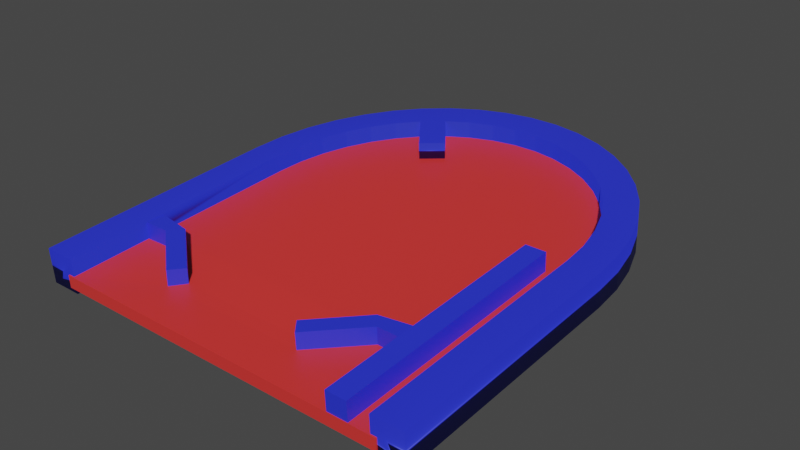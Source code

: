 # Source: PibBallTable.blend  (saved by Blender 3.4.6; exported with 4.5.12 LTS)
import bpy
from mathutils import Matrix  # noqa: F401  (used for matrix-valued properties, if any)

bpy.ops.wm.read_factory_settings(use_empty=True)
scene = bpy.context.scene
scene.name = 'Scene'

# ---- collections
col_collection = bpy.data.collections.new('Collection'); scene.collection.children.link(col_collection)

# ---- materials (node trees are filled in below, after node groups)
mat_002 = bpy.data.materials.new('Материал.002')
mat_002.use_transparent_shadow = False
mat_003 = bpy.data.materials.new('Материал.003')
mat_003.use_transparent_shadow = False

# ---- material node trees
mat_002.use_nodes = True; mat_002.node_tree.nodes.clear()
_N = mat_002.node_tree.nodes; _L = mat_002.node_tree.links
n0 = _N.new('ShaderNodeBsdfPrincipled'); n0.name = 'Принципиальный BSDF'; n0.location = (10, 300)
n0.distribution = 'GGX'
n0.subsurface_method = 'RANDOM_WALK_SKIN'
n0.inputs[0].default_value = (0.8, 0.03861, 0.03479, 1.0)
n0.inputs[3].default_value = 1.45
n0.inputs[27].default_value = (0.0, 0.0, 0.0, 1.0)
n0.inputs[28].default_value = 1.0
n1 = _N.new('ShaderNodeOutputMaterial'); n1.name = 'Вывод материала'; n1.location = (300, 300)
_L.new(n0.outputs[0], n1.inputs[0])
n1.is_active_output = True
mat_003.use_nodes = True; mat_003.node_tree.nodes.clear()
_N = mat_003.node_tree.nodes; _L = mat_003.node_tree.links
n0 = _N.new('ShaderNodeBsdfPrincipled'); n0.name = 'Принципиальный BSDF'; n0.location = (10, 300)
n0.distribution = 'GGX'
n0.subsurface_method = 'RANDOM_WALK_SKIN'
n0.inputs[0].default_value = (0.02339, 0.0367, 0.8, 1.0)
n0.inputs[3].default_value = 1.45
n0.inputs[27].default_value = (0.0, 0.0, 0.0, 1.0)
n0.inputs[28].default_value = 1.0
n1 = _N.new('ShaderNodeOutputMaterial'); n1.name = 'Вывод материала'; n1.location = (300, 300)
_L.new(n0.outputs[0], n1.inputs[0])
n1.is_active_output = True

# ---- world
world_world = bpy.data.worlds.new('World'); scene.world = world_world
world_world.use_nodes = True; world_world.node_tree.nodes.clear()
_N = world_world.node_tree.nodes; _L = world_world.node_tree.links
n0 = _N.new('ShaderNodeOutputWorld'); n0.name = 'World Output'; n0.location = (300, 300)
n1 = _N.new('ShaderNodeBackground'); n1.name = 'Background'; n1.location = (10, 300)
n1.inputs[0].default_value = (0.05088, 0.05088, 0.05088, 1.0)
_L.new(n1.outputs[0], n0.inputs[0])
n0.is_active_output = True
world_world.color = (0.05088, 0.05088, 0.05088)
world_world.use_sun_shadow = False
world_world.sun_shadow_jitter_overblur = 0.0

# ---- meshes
me_001 = bpy.data.meshes.new('Куб.001')
me_001.from_pydata([(-0.9642, 0.1265, -1.78), (-1.0, -1.0, -1.0), (-0.5298, -0.812, 3.38), (0.3316, -0.8113, 3.379), (0.7326, -0.9975, 4.055), (-0.8213, -0.6228, 3.573), (-1.0, -1.0, 1.0), (0.5956, -0.6228, 3.573), (-0.4655, -0.752, 3.269), (-0.9642, 0.1265, 3.776), (0.2673, -0.7512, 3.267), (-0.757, -0.5627, 3.461), (0.7326, 0.117, 4.055), (1.0, -1.0, -1.0), (-1.145, 0.1265, -1.78), (0.5313, -0.5627, 3.461), (0.8507, -0.9975, 4.055), (1.0, -1.0, 1.0), (-1.145, 0.1265, 3.776), (0.8507, 0.117, 4.055), (-0.9623, -0.5405, 3.59), (0.9642, 0.1265, -1.78), (0.9642, 0.1265, 3.776), (1.145, 0.1265, -1.78), (1.145, 0.1265, 3.776), (1.132, 0.2748, -1.78), (1.094, 0.4198, -1.78), (1.031, 0.5583, -1.78), (0.9458, 0.6871, -1.78), (0.8391, 0.8034, -1.78), (0.7137, 0.9046, -1.78), (0.5724, 0.9884, -1.78), (0.4182, 1.053, -1.78), (0.2547, 1.097, -1.78), (0.08555, 1.119, -1.78), (-0.08555, 1.119, -1.78), (-0.2547, 1.097, -1.78), (-0.4182, 1.053, -1.78), (-0.5724, 0.9884, -1.78), (-0.7137, 0.9046, -1.78), (-0.8391, 0.8034, -1.78), (-0.9458, 0.6871, -1.78), (-1.031, 0.5583, -1.78), (-1.094, 0.4198, -1.78), (-1.132, 0.2748, -1.78), (-1.132, 0.2748, 3.776), (-1.094, 0.4198, 3.776), (-1.031, 0.5583, 3.776), (-0.9458, 0.6871, 3.776), (-0.8391, 0.8034, 3.776), (-0.7137, 0.9046, 3.776), (-0.5724, 0.9884, 3.776), (-0.4182, 1.053, 3.776), (-0.2547, 1.097, 3.776), (-0.08555, 1.119, 3.776), (0.08555, 1.119, 3.776), (0.2547, 1.097, 3.776), (0.4182, 1.053, 3.776), (0.5724, 0.9884, 3.776), (0.7137, 0.9046, 3.776), (0.8391, 0.8034, 3.776), (0.9458, 0.6871, 3.776), (1.031, 0.5583, 3.776), (1.094, 0.4198, 3.776), (1.132, 0.2748, 3.776), (-0.9534, 0.2514, -1.78), (-0.9213, 0.3736, -1.78), (-0.8687, 0.4902, -1.78), (-0.7966, 0.5987, -1.78), (-0.7068, 0.6967, -1.78), (-0.6011, 0.7819, -1.78), (-0.4821, 0.8525, -1.78), (-0.3522, 0.9068, -1.78), (-0.2145, 0.9437, -1.78), (-0.07205, 0.9624, -1.78), (0.07205, 0.9624, -1.78), (0.2145, 0.9437, -1.78), (0.3522, 0.9068, -1.78), (0.4821, 0.8525, -1.78), (0.6011, 0.7819, -1.78), (0.7068, 0.6967, -1.78), (0.7966, 0.5987, -1.78), (0.8687, 0.4902, -1.78), (0.9213, 0.3736, -1.78), (0.9534, 0.2514, -1.78), (0.9534, 0.2514, 3.776), (0.9213, 0.3736, 3.776), (0.8687, 0.4902, 3.776), (0.7966, 0.5987, 3.776), (0.7068, 0.6967, 3.776), (0.6011, 0.7819, 3.776), (0.4821, 0.8525, 3.776), (0.3522, 0.9068, 3.776), (0.2145, 0.9437, 3.776), (0.07205, 0.9624, 3.776), (-0.07205, 0.9624, 3.776), (-0.2145, 0.9437, 3.776), (-0.3522, 0.9068, 3.776), (-0.4821, 0.8525, 3.776), (-0.6011, 0.7819, 3.776), (-0.7068, 0.6967, 3.776), (-0.7966, 0.5987, 3.776), (-0.8687, 0.4902, 3.776), (-0.9213, 0.3736, 3.776), (-0.9534, 0.2514, 3.776), (-1.145, -0.994, -1.78), (-0.9642, -0.994, -1.78), (-0.9642, -0.994, 3.776), (-1.145, -0.994, 3.776), (1.145, -0.994, 3.776), (1.145, -0.994, -1.78), (0.9642, -0.994, -1.78), (0.9642, -0.994, 3.776), (1.0, -0.994, 1.0), (1.0, -0.994, -1.0), (0.8687, 0.4902, 1.0), (0.7966, 0.5987, 1.0), (-0.8687, 0.4902, 1.0), (-0.7966, 0.5987, 1.0), (-0.9213, 0.3736, 1.0), (-1.0, -0.994, 1.0), (-0.9642, -0.994, 1.0), (0.9642, -0.994, 1.0), (0.9534, 0.2514, 1.0), (0.9642, 0.1265, 1.0), (0.7068, 0.6967, 1.0), (0.6011, 0.7819, 1.0), (0.4821, 0.8525, 1.0), (-0.3522, 0.9068, 1.0), (-0.7068, 0.6967, 1.0), (-0.9534, 0.2514, 1.0), (0.3522, 0.9068, 1.0), (0.9213, 0.3736, 1.0), (-0.4821, 0.8525, 1.0), (-0.07205, 0.9624, 1.0), (-0.2145, 0.9437, 1.0), (0.07205, 0.9624, 1.0), (-0.9642, 0.1265, 1.0), (-0.6011, 0.7819, 1.0), (0.2145, 0.9437, 1.0), (-1.0, -0.994, -1.0), (-0.8687, 0.4902, -1.0), (-0.7966, 0.5987, -1.0), (0.7966, 0.5987, -1.0), (0.8687, 0.4902, -1.0), (0.9213, 0.3736, -1.0), (-0.9642, -0.994, -1.0), (0.9642, -0.994, -1.0), (-0.9534, 0.2514, -1.0), (-0.9642, 0.1265, -1.0), (-0.7068, 0.6967, -1.0), (-0.6011, 0.7819, -1.0), (-0.4821, 0.8525, -1.0), (0.3522, 0.9068, -1.0), (0.7068, 0.6967, -1.0), (0.9534, 0.2514, -1.0), (-0.9213, 0.3736, -1.0), (-0.3522, 0.9068, -1.0), (-0.07205, 0.9624, -1.0), (0.07205, 0.9624, -1.0), (0.4821, 0.8525, -1.0), (0.2145, 0.9437, -1.0), (0.6011, 0.7819, -1.0), (0.9642, 0.1265, -1.0), (-0.2145, 0.9437, -1.0), (0.7326, 0.117, 1.0), (0.8507, 0.117, 1.0), (0.7326, -0.9975, 1.0), (0.8507, -0.9975, 1.0), (0.8507, -0.994, 1.0), (0.2697, -0.7533, 0.8252), (0.3341, -0.8134, 0.8252), (0.5337, -0.5648, 1.0), (0.598, -0.6249, 1.0), (0.7326, -0.6285, 1.0), (0.7326, -0.5434, 1.0), (0.7326, -0.6263, 3.678), (0.7326, -0.5409, 3.588), (-0.9642, -0.6287, 1.0), (-0.9642, -0.5428, 1.0), (-0.5322, -0.8142, 0.8265), (-0.4678, -0.754, 0.8265), (-0.8238, -0.6249, 1.0), (-0.7594, -0.5648, 1.0), (-0.9642, -0.6265, 3.683), (-0.9642, -0.5739, 3.627), (-0.9642, -0.5421, 1.694), (-0.298, 0.6612, 1.0), (-0.4171, 0.5906, 1.0), (-0.298, 0.6612, 3.776), (-0.4171, 0.5906, 3.776)], [], [(17, 13, 114, 113), (13, 17, 6, 1), (121, 120, 6, 17, 168, 167, 174, 173, 171, 170, 172, 175, 165, 166, 169, 122, 124, 123, 132, 115, 116, 125, 126, 127, 131, 139, 136, 134, 135, 128, 133, 138, 129, 118, 117, 119, 130, 137, 179, 183, 181, 180, 182, 178), (169, 168, 17, 113, 122), (1, 6, 120, 140), (147, 114, 13, 1, 140, 146, 149, 148, 156, 141, 142, 150, 151, 152, 157, 164, 158, 159, 161, 153, 160, 162, 154, 143, 144, 145, 155, 163), (9, 18, 108, 107), (25, 64, 24, 23), (23, 24, 109, 110), (130, 104, 9, 137), (149, 0, 65, 148), (25, 23, 21, 84), (45, 18, 9, 104), (24, 64, 85, 22), (64, 63, 86, 85), (63, 62, 87, 86), (62, 61, 88, 87), (61, 60, 89, 88), (60, 59, 90, 89), (59, 58, 91, 90), (58, 57, 92, 91), (57, 56, 93, 92), (56, 55, 94, 93), (55, 54, 95, 94), (54, 53, 96, 95), (53, 52, 97, 96), (52, 51, 98, 97), (51, 50, 99, 98), (50, 49, 100, 99), (49, 48, 101, 100), (48, 47, 102, 101), (47, 46, 103, 102), (46, 45, 104, 103), (14, 44, 65, 0), (44, 43, 66, 65), (43, 42, 67, 66), (42, 41, 68, 67), (41, 40, 69, 68), (40, 39, 70, 69), (39, 38, 71, 70), (38, 37, 72, 71), (37, 36, 73, 72), (36, 35, 74, 73), (35, 34, 75, 74), (34, 33, 76, 75), (33, 32, 77, 76), (32, 31, 78, 77), (31, 30, 79, 78), (30, 29, 80, 79), (29, 28, 81, 80), (28, 27, 82, 81), (27, 26, 83, 82), (26, 25, 84, 83), (124, 22, 85, 123), (84, 21, 163, 155), (123, 85, 86, 132), (145, 83, 84, 155), (86, 87, 115, 132), (82, 83, 145, 144), (87, 88, 116, 115), (81, 82, 144, 143), (88, 89, 125, 116), (80, 81, 143, 154), (125, 89, 90, 126), (162, 79, 80, 154), (126, 90, 91, 127), (160, 78, 79, 162), (127, 91, 92, 131), (153, 77, 78, 160), (131, 92, 93, 139), (161, 76, 77, 153), (139, 93, 94, 136), (159, 75, 76, 161), (136, 94, 95, 134), (158, 74, 75, 159), (134, 95, 96, 135), (164, 73, 74, 158), (135, 96, 97, 128), (157, 72, 73, 164), (128, 97, 98, 133), (152, 71, 72, 157), (98, 99, 190, 189), (151, 70, 71, 152), (138, 99, 100, 129), (150, 69, 70, 151), (129, 100, 101, 118), (142, 68, 69, 150), (118, 101, 102, 117), (141, 67, 68, 142), (117, 102, 103, 119), (156, 66, 67, 141), (119, 103, 104, 130), (148, 65, 66, 156), (14, 18, 45, 44), (44, 45, 46, 43), (43, 46, 47, 42), (42, 47, 48, 41), (41, 48, 49, 40), (40, 49, 50, 39), (39, 50, 51, 38), (38, 51, 52, 37), (37, 52, 53, 36), (36, 53, 54, 35), (35, 54, 55, 34), (34, 55, 56, 33), (33, 56, 57, 32), (32, 57, 58, 31), (31, 58, 59, 30), (30, 59, 60, 29), (29, 60, 61, 28), (28, 61, 62, 27), (27, 62, 63, 26), (26, 63, 64, 25), (120, 121, 107, 108, 105, 106, 146, 140), (114, 147, 111, 110, 109, 112, 122, 113), (14, 0, 106, 105), (163, 21, 111, 147), (112, 22, 124, 122), (21, 23, 110, 111), (18, 14, 105, 108), (137, 9, 107, 121, 178, 184, 185, 186, 179), (146, 106, 0, 149), (24, 22, 112, 109), (174, 167, 4, 12, 165, 175, 177, 176), (165, 12, 19, 166), (169, 166, 19, 16, 168), (168, 16, 4, 167), (19, 12, 4, 16), (173, 7, 3, 171), (10, 15, 172, 170), (171, 3, 10, 170), (10, 3, 7, 15), (172, 15, 177, 175), (15, 7, 176, 177), (176, 7, 173, 174), (180, 2, 5, 182), (183, 11, 8, 181), (181, 8, 2, 180), (11, 5, 2, 8), (20, 11, 183, 179, 186), (185, 20, 186), (5, 11, 20, 185, 184), (178, 182, 5, 184), (187, 189, 190, 188), (138, 133, 187, 188), (133, 98, 189, 187), (99, 138, 188, 190)])
me_001.polygons.foreach_set('use_smooth', [0, 0, 0, 0, 0, 0, 1, 1, 1, 1, 1, 1, 1, 1, 1, 1, 1, 1, 1, 1, 1, 1, 1, 1, 1, 1, 1, 1, 1, 1, 1, 1, 1, 1, 1, 1, 1, 1, 1, 1, 1, 1, 1, 1, 1, 1, 1, 1, 1, 1, 1, 1, 1, 1, 1, 1, 1, 1, 1, 1, 1, 1, 1, 1, 1, 1, 1, 1, 1, 1, 1, 1, 1, 1, 1, 1, 1, 1, 1, 1, 1, 1, 1, 1, 1, 1, 1, 1, 1, 1, 1, 1, 1, 1, 1, 1, 1, 1, 1, 1, 1, 1, 1, 1, 1, 1, 1, 1, 1, 1, 1, 1, 1, 1, 1, 1, 1, 1, 1, 1, 1, 1, 1, 0, 0, 0, 0, 0, 0, 0, 0, 0, 0, 0, 0, 0, 0, 0, 0, 0, 0, 0, 0, 1, 0, 1, 1])
me_001.polygons.foreach_set('material_index', [0, 0, 0, 0, 0, 0, 1, 1, 1, 1, 1, 1, 1, 1, 1, 1, 1, 1, 1, 1, 1, 1, 1, 1, 1, 1, 1, 1, 1, 1, 1, 1, 1, 1, 1, 1, 1, 1, 1, 1, 1, 1, 1, 1, 1, 1, 1, 1, 1, 1, 1, 1, 1, 1, 1, 1, 1, 1, 1, 1, 1, 1, 1, 1, 1, 1, 1, 1, 1, 1, 1, 1, 1, 1, 1, 1, 1, 1, 1, 1, 1, 1, 1, 1, 1, 1, 1, 1, 1, 1, 1, 1, 1, 1, 1, 1, 1, 1, 1, 1, 1, 1, 1, 1, 1, 1, 1, 1, 1, 1, 1, 1, 1, 1, 1, 1, 1, 1, 1, 1, 1, 1, 1, 1, 1, 1, 1, 1, 1, 1, 1, 1, 1, 1, 1, 1, 1, 1, 1, 1, 568, 1, 1, 1, 0, 1, 1])
_uv = me_001.uv_layers.new(name='UVКарта')
_uv.uv.foreach_set('vector', [0.625, 0.75, 0.375, 0.75, 0.375, 0.7492, 0.625, 0.7492, 0.375, 0.75, 0.625, 0.75, 0.625, 1.0, 0.375, 1.0, 0.8705, 0.7492, 0.875, 0.7492, 0.875, 0.75, 0.625, 0.75, 0.6437, 0.7497, 0.6584, 0.7497, 0.6584, 0.7036, 0.6752, 0.7031, 0.7288, 0.7385, 0.7369, 0.7309, 0.6833, 0.6956, 0.6584, 0.6929, 0.6584, 0.6104, 0.6437, 0.6104, 0.6437, 0.7492, 0.6295, 0.7492, 0.6295, 0.6092, 0.6308, 0.5936, 0.6348, 0.5783, 0.6414, 0.5637, 0.6504, 0.5502, 0.6617, 0.5379, 0.6749, 0.5273, 0.6897, 0.5184, 0.706, 0.5116, 0.7232, 0.507, 0.741, 0.5047, 0.759, 0.5047, 0.7768, 0.507, 0.794, 0.5116, 0.8103, 0.5184, 0.8251, 0.5273, 0.8383, 0.5379, 0.8496, 0.5502, 0.8586, 0.5637, 0.8652, 0.5783, 0.8692, 0.5936, 0.8705, 0.6092, 0.8705, 0.6928, 0.8449, 0.6956, 0.7913, 0.7309, 0.7994, 0.7385, 0.853, 0.7031, 0.8705, 0.7036, 0.6437, 0.7492, 0.6437, 0.7497, 0.625, 0.75, 0.625, 0.7492, 0.6295, 0.7492, 0.375, 0.0, 0.625, 0.0, 0.625, 0.0007506, 0.375, 0.0007506, 0.3705, 0.7492, 0.375, 0.7492, 0.375, 0.75, 0.125, 0.75, 0.125, 0.7492, 0.1295, 0.7492, 0.1295, 0.6092, 0.1308, 0.5936, 0.1348, 0.5783, 0.1414, 0.5637, 0.1504, 0.5502, 0.1617, 0.5379, 0.1749, 0.5273, 0.1897, 0.5184, 0.206, 0.5116, 0.2232, 0.507, 0.241, 0.5047, 0.259, 0.5047, 0.2768, 0.507, 0.294, 0.5116, 0.3103, 0.5184, 0.3251, 0.5273, 0.3383, 0.5379, 0.3496, 0.5502, 0.3586, 0.5637, 0.3652, 0.5783, 0.3692, 0.5936, 0.3705, 0.6092, 0.0, 0.0, 0.0, 0.0, 0.0, 0.0, 0.0, 0.0, 0.0, 0.0, 0.0, 0.0, 0.0, 0.0, 0.0, 0.0, 0.0, 0.0, 0.0, 0.0, 0.0, 0.0, 0.0, 0.0, 0.0, 0.0, 0.0, 0.0, 0.0, 0.0, 0.0, 0.0, 0.0, 0.0, 0.0, 0.0, 0.0, 0.0, 0.0, 0.0, 0.0, 0.0, 0.0, 0.0, 0.0, 0.0, 0.0, 0.0, 0.0, 0.0, 0.0, 0.0, 0.0, 0.0, 0.0, 0.0, 0.0, 0.0, 0.0, 0.0, 0.0, 0.0, 0.0, 0.0, 0.0, 0.0, 0.0, 0.0, 0.0, 0.0, 0.0, 0.0, 0.0, 0.0, 0.0, 0.0, 0.0, 0.0, 0.0, 0.0, 0.0, 0.0, 0.0, 0.0, 0.0, 0.0, 0.0, 0.0, 0.0, 0.0, 0.0, 0.0, 0.0, 0.0, 0.0, 0.0, 0.0, 0.0, 0.0, 0.0, 0.0, 0.0, 0.0, 0.0, 0.0, 0.0, 0.0, 0.0, 0.0, 0.0, 0.0, 0.0, 0.0, 0.0, 0.0, 0.0, 0.0, 0.0, 0.0, 0.0, 0.0, 0.0, 0.0, 0.0, 0.0, 0.0, 0.0, 0.0, 0.0, 0.0, 0.0, 0.0, 0.0, 0.0, 0.0, 0.0, 0.0, 0.0, 0.0, 0.0, 0.0, 0.0, 0.0, 0.0, 0.0, 0.0, 0.0, 0.0, 0.0, 0.0, 0.0, 0.0, 0.0, 0.0, 0.0, 0.0, 0.0, 0.0, 0.0, 0.0, 0.0, 0.0, 0.0, 0.0, 0.0, 0.0, 0.0, 0.0, 0.0, 0.0, 0.0, 0.0, 0.0, 0.0, 0.0, 0.0, 0.0, 0.0, 0.0, 0.0, 0.0, 0.0, 0.0, 0.0, 0.0, 0.0, 0.0, 0.0, 0.0, 0.0, 0.0, 0.0, 0.0, 0.0, 0.0, 0.0, 0.0, 0.0, 0.0, 0.0, 0.0, 0.0, 0.0, 0.0, 0.0, 0.0, 0.0, 0.0, 0.0, 0.0, 0.0, 0.0, 0.0, 0.0, 0.0, 0.0, 0.0, 0.0, 0.0, 0.0, 0.0, 0.0, 0.0, 0.0, 0.0, 0.0, 0.0, 0.0, 0.0, 0.0, 0.0, 0.0, 0.0, 0.0, 0.0, 0.0, 0.0, 0.0, 0.0, 0.0, 0.0, 0.0, 0.0, 0.0, 0.0, 0.0, 0.0, 0.0, 0.0, 0.0, 0.0, 0.0, 0.0, 0.0, 0.0, 0.0, 0.0, 0.0, 0.0, 0.0, 0.0, 0.0, 0.0, 0.0, 0.0, 0.0, 0.0, 0.0, 0.0, 0.0, 0.0, 0.0, 0.0, 0.0, 0.0, 0.0, 0.0, 0.0, 0.0, 0.0, 0.0, 0.0, 0.0, 0.0, 0.0, 0.0, 0.0, 0.0, 0.0, 0.0, 0.0, 0.0, 0.0, 0.0, 0.0, 0.0, 0.0, 0.0, 0.0, 0.0, 0.0, 0.0, 0.0, 0.0, 0.0, 0.0, 0.0, 0.0, 0.0, 0.0, 0.0, 0.0, 0.0, 0.0, 0.0, 0.0, 0.0, 0.0, 0.0, 0.0, 0.0, 0.0, 0.0, 0.0, 0.0, 0.0, 0.0, 0.0, 0.0, 0.0, 0.0, 0.0, 0.0, 0.0, 0.0, 0.0, 0.0, 0.0, 0.0, 0.0, 0.0, 0.0, 0.0, 0.0, 0.0, 0.0, 0.0, 0.0, 0.0, 0.0, 0.0, 0.0, 0.0, 0.0, 0.0, 0.0, 0.0, 0.0, 0.0, 0.0, 0.0, 0.0, 0.0, 0.0, 0.0, 0.0, 0.0, 0.0, 0.0, 0.0, 0.0, 0.0, 0.0, 0.0, 0.0, 0.0, 0.0, 0.0, 0.0, 0.0, 0.0, 0.0, 0.0, 0.0, 0.0, 0.0, 0.0, 0.0, 0.0, 0.0, 0.0, 0.0, 0.0, 0.0, 0.0, 0.0, 0.0, 0.0, 0.0, 0.0, 0.0, 0.0, 0.0, 0.0, 0.0, 0.0, 0.0, 0.0, 0.0, 0.0, 0.0, 0.0, 0.0, 0.0, 0.0, 0.0, 0.0, 0.0, 0.0, 0.0, 0.0, 0.0, 0.0, 0.0, 0.0, 0.0, 0.0, 0.0, 0.0, 0.0, 0.0, 0.0, 0.0, 0.0, 0.0, 0.0, 0.0, 0.0, 0.0, 0.0, 0.0, 0.0, 0.0, 0.0, 0.0, 0.0, 0.0, 0.0, 0.0, 0.0, 0.0, 0.0, 0.0, 0.0, 0.0, 0.0, 0.0, 0.0, 0.0, 0.0, 0.0, 0.0, 0.0, 0.0, 0.0, 0.0, 0.0, 0.0, 0.0, 0.0, 0.0, 0.0, 0.0, 0.0, 0.0, 0.0, 0.0, 0.0, 0.0, 0.0, 0.0, 0.0, 0.0, 0.0, 0.0, 0.0, 0.0, 0.0, 0.0, 0.0, 0.0, 0.0, 0.0, 0.0, 0.0, 0.0, 0.0, 0.0, 0.0, 0.0, 0.0, 0.0, 0.0, 0.0, 0.0, 0.0, 0.0, 0.0, 0.0, 0.0, 0.0, 0.0, 0.0, 0.0, 0.0, 0.0, 0.0, 0.0, 0.0, 0.0, 0.0, 0.0, 0.0, 0.0, 0.0, 0.0, 0.0, 0.0, 0.0, 0.0, 0.0, 0.0, 0.0, 0.0, 0.0, 0.0, 0.0, 0.0, 0.0, 0.0, 0.0, 0.0, 0.0, 0.0, 0.0, 0.0, 0.0, 0.0, 0.0, 0.0, 0.0, 0.0, 0.0, 0.0, 0.0, 0.0, 0.0, 0.0, 0.0, 0.0, 0.0, 0.0, 0.0, 0.0, 0.0, 0.0, 0.0, 0.0, 0.0, 0.0, 0.0, 0.0, 0.0, 0.0, 0.0, 0.0, 0.0, 0.0, 0.0, 0.0, 0.0, 0.0, 0.0, 0.0, 0.0, 0.0, 0.0, 0.0, 0.0, 0.0, 0.0, 0.0, 0.0, 0.0, 0.0, 0.0, 0.0, 0.0, 0.0, 0.0, 0.0, 0.0, 0.0, 0.0, 0.0, 0.0, 0.0, 0.0, 0.0, 0.0, 0.0, 0.0, 0.0, 0.0, 0.0, 0.0, 0.0, 0.0, 0.0, 0.0, 0.0, 0.0, 0.0, 0.0, 0.0, 0.0, 0.0, 0.0, 0.0, 0.0, 0.0, 0.0, 0.0, 0.0, 0.0, 0.0, 0.0, 0.0, 0.0, 0.0, 0.0, 0.0, 0.0, 0.0, 0.0, 0.0, 0.0, 0.0, 0.0, 0.0, 0.0, 0.0, 0.0, 0.0, 0.0, 0.0, 0.0, 0.0, 0.0, 0.0, 0.0, 0.0, 0.0, 0.0, 0.0, 0.0, 0.0, 0.0, 0.0, 0.0, 0.0, 0.0, 0.0, 0.0, 0.0, 0.0, 0.0, 0.0, 0.0, 0.0, 0.0, 0.0, 0.0, 0.0, 0.0, 0.0, 0.0, 0.0, 0.0, 0.0, 0.0, 0.0, 0.0, 0.0, 0.0, 0.0, 0.0, 0.0, 0.0, 0.0, 0.0, 0.0, 0.0, 0.0, 0.0, 0.0, 0.0, 0.0, 0.0, 0.0, 0.0, 0.0, 0.0, 0.0, 0.0, 0.0, 0.0, 0.0, 0.0, 0.0, 0.0, 0.0, 0.0, 0.0, 0.0, 0.0, 0.0, 0.0, 0.0, 0.0, 0.0, 0.0, 0.0, 0.0, 0.0, 0.0, 0.0, 0.0, 0.0, 0.0, 0.0, 0.0, 0.0, 0.0, 0.0, 0.0, 0.0, 0.0, 0.0, 0.0, 0.0, 0.0, 0.0, 0.0, 0.0, 0.0, 0.0, 0.0, 0.0, 0.0, 0.0, 0.0, 0.0, 0.0, 0.0, 0.0, 0.0, 0.0, 0.0, 0.0, 0.0, 0.0, 0.0, 0.0, 0.0, 0.0, 0.0, 0.0, 0.0, 0.0, 0.0, 0.0, 0.0, 0.0, 0.0, 0.0, 0.0, 0.0, 0.0, 0.0, 0.0, 0.0, 0.0, 0.0, 0.0, 0.0, 0.0, 0.0, 0.0, 0.0, 0.0, 0.0, 0.0, 0.0, 0.0, 0.0, 0.0, 0.0, 0.0, 0.0, 0.0, 0.0, 0.0, 0.0, 0.0, 0.0, 0.0, 0.0, 0.0, 0.0, 0.0, 0.0, 0.0, 0.0, 0.0, 0.0, 0.0, 0.0, 0.0, 0.0, 0.0, 0.0, 0.0, 0.0, 0.0, 0.0, 0.0, 0.0, 0.0, 0.0, 0.0, 0.0, 0.0, 0.0, 0.0, 0.0, 0.0, 0.0, 0.0, 0.0, 0.0, 0.0, 0.0, 0.0, 0.0, 0.0, 0.0, 0.0, 0.0, 0.0, 0.0, 0.0, 0.0, 0.0, 0.0, 0.0, 0.0, 0.0, 0.0, 0.0, 0.0, 0.0, 0.0, 0.0, 0.0, 0.0, 0.0, 0.0, 0.0, 0.0, 0.0, 0.0, 0.0, 0.0, 0.0, 0.0, 0.0, 0.0, 0.0, 0.0, 0.0, 0.0, 0.0, 0.0, 0.0, 0.0, 0.0, 0.0, 0.0, 0.0, 0.0, 0.0, 0.0, 0.0, 0.0, 0.0, 0.0, 0.0, 0.0, 0.0, 0.0, 0.0, 0.0, 0.0, 0.0, 0.0, 0.0, 0.0, 0.0, 0.0, 0.0, 0.0, 0.0, 0.0, 0.0, 0.0, 0.0, 0.0, 0.0, 0.0, 0.0, 0.0, 0.0, 0.0, 0.0, 0.0, 0.0, 0.0, 0.0, 0.0, 0.0, 0.0, 0.0, 0.0, 0.0, 0.0, 0.0, 0.0, 0.0, 0.0, 0.0, 0.0, 0.0, 0.0, 0.0, 0.0, 0.0, 0.0, 0.0, 0.0, 0.0, 0.0, 0.4102, 0.08277, 0.4102, 0.0, 0.625, 0.0, 0.625, 0.25, 0.4102, 0.25, 0.4102, 0.1019, 0.5921, 0.1024, 0.5985, 0.08326, 0.4102, 0.25, 0.625, 0.25, 0.625, 0.5, 0.4102, 0.5, 0.4102, 0.7492, 0.4102, 0.5, 0.625, 0.5, 0.625, 0.75, 0.4102, 0.75, 0.4102, 0.75, 0.625, 0.75, 0.625, 1.0, 0.4102, 1.0, 0.625, 0.5, 0.875, 0.5, 0.875, 0.75, 0.625, 0.75, 0.4319, 0.25, 0.625, 0.25, 0.625, 0.0, 0.4333, 0.0, 0.625, 0.75, 0.625, 0.5, 0.4403, 0.5, 0.4417, 0.75, 0.4333, 1.0, 0.625, 1.0, 0.625, 0.75, 0.4417, 0.75, 0.625, 0.75, 0.875, 0.75, 0.875, 0.5, 0.625, 0.5, 0.4403, 0.5, 0.625, 0.5, 0.625, 0.5, 0.4309, 0.5, 0.625, 0.5, 0.875, 0.5, 0.875, 0.5, 0.625, 0.5, 0.625, 0.25, 0.625, 0.25, 0.4319, 0.25, 0.4241, 0.25, 0.4333, 0.0, 0.625, 0.0, 0.625, 0.25, 0.4319, 0.25, 0.4403, 0.5, 0.625, 0.5, 0.625, 0.75, 0.4417, 0.75, 0.4417, 0.75, 0.625, 0.75, 0.625, 1.0, 0.4333, 1.0, 0.625, 0.5, 0.875, 0.5, 0.875, 0.75, 0.625, 0.75, 0.625, 0.5, 0.625, 0.5, 0.4403, 0.5, 0.4306, 0.5, 0.4827, 0.5, 0.625, 0.403, 0.625, 0.5, 0.4827, 0.5, 0.875, 0.5, 0.625, 0.5, 0.625, 0.5, 0.722, 0.5, 0.875, 0.5, 0.4238, 0.25, 0.4319, 0.25, 0.625, 0.25, 0.625, 0.25, 0.0, 0.0, 0.0, 0.0, 0.0, 0.0, 0.0, 0.0, 0.8251, 0.5273, 0.8103, 0.5184, 0.8103, 0.5184, 0.8251, 0.5273, 0.0, 0.0, 0.0, 0.0, 0.0, 0.0, 0.0, 0.0, 0.0, 0.0, 0.0, 0.0, 0.0, 0.0, 0.0, 0.0])
_uv.active_render = True
_uv = me_001.uv_layers.new(name='UVMap')
_uv.uv.foreach_set('vector', [0.0, 0.0, 0.0, 0.0, 0.0, 0.0, 0.0, 0.0, 0.0, 0.0, 0.0, 0.0, 0.0, 0.0, 0.0, 0.0, 0.0, 0.0, 0.0, 0.0, 0.0, 0.0, 0.0, 0.0, 0.0, 0.0, 0.0, 0.0, 0.0, 0.0, 0.0, 0.0, 0.0, 0.0, 0.0, 0.0, 0.0, 0.0, 0.0, 0.0, 0.0, 0.0, 0.0, 0.0, 0.0, 0.0, 0.0, 0.0, 0.0, 0.0, 0.0, 0.0, 0.0, 0.0, 0.0, 0.0, 0.0, 0.0, 0.0, 0.0, 0.0, 0.0, 0.0, 0.0, 0.0, 0.0, 0.0, 0.0, 0.0, 0.0, 0.0, 0.0, 0.0, 0.0, 0.0, 0.0, 0.0, 0.0, 0.0, 0.0, 0.0, 0.0, 0.0, 0.0, 0.0, 0.0, 0.0, 0.0, 0.0, 0.0, 0.0, 0.0, 0.0, 0.0, 0.0, 0.0, 0.0, 0.0, 0.0, 0.0, 0.0, 0.0, 0.0, 0.0, 0.0, 0.0, 0.0, 0.0, 0.0, 0.0, 0.0, 0.0, 0.0, 0.0, 0.0, 0.0, 0.0, 0.0, 0.0, 0.0, 0.0, 0.0, 0.0, 0.0, 0.0, 0.0, 0.0, 0.0, 0.0, 0.0, 0.0, 0.0, 0.0, 0.0, 0.0, 0.0, 0.0, 0.0, 0.0, 0.0, 0.0, 0.0, 0.0, 0.0, 0.0, 0.0, 0.0, 0.0, 0.0, 0.0, 0.0, 0.0, 0.0, 0.0, 0.0, 0.0, 0.0, 0.0, 0.0, 0.0, 0.0, 0.0, 0.0, 0.0, 0.0, 0.0, 0.0, 0.0, 0.0, 0.0, 0.0, 0.0, 0.0, 0.0, 0.0, 0.0, 0.0, 0.0, 0.875, 0.75, 0.875, 0.5, 0.875, 0.5, 0.875, 0.75, 0.375, 0.4881, 0.625, 0.4881, 0.625, 0.5, 0.375, 0.5, 0.375, 0.5, 0.625, 0.5, 0.625, 0.5, 0.375, 0.5, 0.5001, 0.9881, 0.625, 0.9881, 0.625, 1.0, 0.5001, 1.0, 0.4101, 1.0, 0.375, 1.0, 0.375, 0.9881, 0.4101, 0.9881, 0.3631, 0.5, 0.375, 0.5, 0.375, 0.75, 0.3631, 0.75, 0.8631, 0.5, 0.875, 0.5, 0.875, 0.75, 0.8631, 0.75, 0.625, 0.5, 0.6369, 0.5, 0.6369, 0.75, 0.625, 0.75, 0.6369, 0.5, 0.6488, 0.5, 0.6488, 0.75, 0.6369, 0.75, 0.6488, 0.5, 0.6607, 0.5, 0.6607, 0.75, 0.6488, 0.75, 0.6607, 0.5, 0.6726, 0.5, 0.6726, 0.75, 0.6607, 0.75, 0.6726, 0.5, 0.6845, 0.5, 0.6845, 0.75, 0.6726, 0.75, 0.6845, 0.5, 0.6964, 0.5, 0.6964, 0.75, 0.6845, 0.75, 0.6964, 0.5, 0.7083, 0.5, 0.7083, 0.75, 0.6964, 0.75, 0.7083, 0.5, 0.7202, 0.5, 0.7202, 0.75, 0.7083, 0.75, 0.7202, 0.5, 0.7321, 0.5, 0.7321, 0.75, 0.7202, 0.75, 0.7321, 0.5, 0.744, 0.5, 0.744, 0.75, 0.7321, 0.75, 0.744, 0.5, 0.756, 0.5, 0.756, 0.75, 0.744, 0.75, 0.756, 0.5, 0.7679, 0.5, 0.7679, 0.75, 0.756, 0.75, 0.7679, 0.5, 0.7798, 0.5, 0.7798, 0.75, 0.7679, 0.75, 0.7798, 0.5, 0.7917, 0.5, 0.7917, 0.75, 0.7798, 0.75, 0.7917, 0.5, 0.8036, 0.5, 0.8036, 0.75, 0.7917, 0.75, 0.8036, 0.5, 0.8155, 0.5, 0.8155, 0.75, 0.8036, 0.75, 0.8155, 0.5, 0.8274, 0.5, 0.8274, 0.75, 0.8155, 0.75, 0.8274, 0.5, 0.8393, 0.5, 0.8393, 0.75, 0.8274, 0.75, 0.8393, 0.5, 0.8512, 0.5, 0.8512, 0.75, 0.8393, 0.75, 0.8512, 0.5, 0.8631, 0.5, 0.8631, 0.75, 0.8512, 0.75, 0.125, 0.5, 0.1369, 0.5, 0.1369, 0.75, 0.125, 0.75, 0.1369, 0.5, 0.1488, 0.5, 0.1488, 0.75, 0.1369, 0.75, 0.1488, 0.5, 0.1607, 0.5, 0.1607, 0.75, 0.1488, 0.75, 0.1607, 0.5, 0.1726, 0.5, 0.1726, 0.75, 0.1607, 0.75, 0.1726, 0.5, 0.1845, 0.5, 0.1845, 0.75, 0.1726, 0.75, 0.1845, 0.5, 0.1964, 0.5, 0.1964, 0.75, 0.1845, 0.75, 0.1964, 0.5, 0.2083, 0.5, 0.2083, 0.75, 0.1964, 0.75, 0.2083, 0.5, 0.2202, 0.5, 0.2202, 0.75, 0.2083, 0.75, 0.2202, 0.5, 0.2321, 0.5, 0.2321, 0.75, 0.2202, 0.75, 0.2321, 0.5, 0.244, 0.5, 0.244, 0.75, 0.2321, 0.75, 0.244, 0.5, 0.256, 0.5, 0.256, 0.75, 0.244, 0.75, 0.256, 0.5, 0.2679, 0.5, 0.2679, 0.75, 0.256, 0.75, 0.2679, 0.5, 0.2798, 0.5, 0.2798, 0.75, 0.2679, 0.75, 0.2798, 0.5, 0.2917, 0.5, 0.2917, 0.75, 0.2798, 0.75, 0.2917, 0.5, 0.3036, 0.5, 0.3036, 0.75, 0.2917, 0.75, 0.3036, 0.5, 0.3155, 0.5, 0.3155, 0.75, 0.3036, 0.75, 0.3155, 0.5, 0.3274, 0.5, 0.3274, 0.75, 0.3155, 0.75, 0.3274, 0.5, 0.3393, 0.5, 0.3393, 0.75, 0.3274, 0.75, 0.3393, 0.5, 0.3512, 0.5, 0.3512, 0.75, 0.3393, 0.75, 0.3512, 0.5, 0.3631, 0.5, 0.3631, 0.75, 0.3512, 0.75, 0.5001, 0.75, 0.625, 0.75, 0.625, 0.7619, 0.5001, 0.7619, 0.375, 0.7619, 0.375, 0.75, 0.4101, 0.75, 0.4101, 0.7619, 0.5001, 0.7619, 0.625, 0.7619, 0.625, 0.7738, 0.5001, 0.7738, 0.4101, 0.7738, 0.375, 0.7738, 0.375, 0.7619, 0.4101, 0.7619, 0.625, 0.7738, 0.625, 0.7857, 0.5001, 0.7857, 0.5001, 0.7738, 0.375, 0.7857, 0.375, 0.7738, 0.4101, 0.7738, 0.4101, 0.7857, 0.625, 0.7857, 0.625, 0.7976, 0.5001, 0.7976, 0.5001, 0.7857, 0.375, 0.7976, 0.375, 0.7857, 0.4101, 0.7857, 0.4101, 0.7976, 0.625, 0.7976, 0.625, 0.8095, 0.5001, 0.8095, 0.5001, 0.7976, 0.375, 0.8095, 0.375, 0.7976, 0.4101, 0.7976, 0.4101, 0.8095, 0.5001, 0.8095, 0.625, 0.8095, 0.625, 0.8214, 0.5001, 0.8214, 0.4101, 0.8214, 0.375, 0.8214, 0.375, 0.8095, 0.4101, 0.8095, 0.5001, 0.8214, 0.625, 0.8214, 0.625, 0.8333, 0.5001, 0.8333, 0.4101, 0.8333, 0.375, 0.8333, 0.375, 0.8214, 0.4101, 0.8214, 0.5001, 0.8333, 0.625, 0.8333, 0.625, 0.8452, 0.5001, 0.8452, 0.4101, 0.8452, 0.375, 0.8452, 0.375, 0.8333, 0.4101, 0.8333, 0.5001, 0.8452, 0.625, 0.8452, 0.625, 0.8571, 0.5001, 0.8571, 0.4101, 0.8571, 0.375, 0.8571, 0.375, 0.8452, 0.4101, 0.8452, 0.5001, 0.8571, 0.625, 0.8571, 0.625, 0.869, 0.5001, 0.869, 0.4101, 0.869, 0.375, 0.869, 0.375, 0.8571, 0.4101, 0.8571, 0.5001, 0.869, 0.625, 0.869, 0.625, 0.881, 0.5001, 0.881, 0.4101, 0.881, 0.375, 0.881, 0.375, 0.869, 0.4101, 0.869, 0.5001, 0.881, 0.625, 0.881, 0.625, 0.8929, 0.5001, 0.8929, 0.4101, 0.8929, 0.375, 0.8929, 0.375, 0.881, 0.4101, 0.881, 0.5001, 0.8929, 0.625, 0.8929, 0.625, 0.9048, 0.5001, 0.9048, 0.4101, 0.9048, 0.375, 0.9048, 0.375, 0.8929, 0.4101, 0.8929, 0.5001, 0.9048, 0.625, 0.9048, 0.625, 0.9167, 0.5001, 0.9167, 0.4101, 0.9167, 0.375, 0.9167, 0.375, 0.9048, 0.4101, 0.9048, 0.7917, 0.75, 0.8036, 0.75, 0.8036, 0.75, 0.7917, 0.75, 0.4101, 0.9286, 0.375, 0.9286, 0.375, 0.9167, 0.4101, 0.9167, 0.5001, 0.9286, 0.625, 0.9286, 0.625, 0.9405, 0.5001, 0.9405, 0.4101, 0.9405, 0.375, 0.9405, 0.375, 0.9286, 0.4101, 0.9286, 0.5001, 0.9405, 0.625, 0.9405, 0.625, 0.9524, 0.5001, 0.9524, 0.4101, 0.9524, 0.375, 0.9524, 0.375, 0.9405, 0.4101, 0.9405, 0.5001, 0.9524, 0.625, 0.9524, 0.625, 0.9643, 0.5001, 0.9643, 0.4101, 0.9643, 0.375, 0.9643, 0.375, 0.9524, 0.4101, 0.9524, 0.5001, 0.9643, 0.625, 0.9643, 0.625, 0.9762, 0.5001, 0.9762, 0.4101, 0.9762, 0.375, 0.9762, 0.375, 0.9643, 0.4101, 0.9643, 0.5001, 0.9762, 0.625, 0.9762, 0.625, 0.9881, 0.5001, 0.9881, 0.4101, 0.9881, 0.375, 0.9881, 0.375, 0.9762, 0.4101, 0.9762, 0.375, 0.25, 0.625, 0.25, 0.625, 0.2619, 0.375, 0.2619, 0.375, 0.2619, 0.625, 0.2619, 0.625, 0.2738, 0.375, 0.2738, 0.375, 0.2738, 0.625, 0.2738, 0.625, 0.2857, 0.375, 0.2857, 0.375, 0.2857, 0.625, 0.2857, 0.625, 0.2976, 0.375, 0.2976, 0.375, 0.2976, 0.625, 0.2976, 0.625, 0.3095, 0.375, 0.3095, 0.375, 0.3095, 0.625, 0.3095, 0.625, 0.3214, 0.375, 0.3214, 0.375, 0.3214, 0.625, 0.3214, 0.625, 0.3333, 0.375, 0.3333, 0.375, 0.3333, 0.625, 0.3333, 0.625, 0.3452, 0.375, 0.3452, 0.375, 0.3452, 0.625, 0.3452, 0.625, 0.3571, 0.375, 0.3571, 0.375, 0.3571, 0.625, 0.3571, 0.625, 0.369, 0.375, 0.369, 0.375, 0.369, 0.625, 0.369, 0.625, 0.381, 0.375, 0.381, 0.375, 0.381, 0.625, 0.381, 0.625, 0.3929, 0.375, 0.3929, 0.375, 0.3929, 0.625, 0.3929, 0.625, 0.4048, 0.375, 0.4048, 0.375, 0.4048, 0.625, 0.4048, 0.625, 0.4167, 0.375, 0.4167, 0.375, 0.4167, 0.625, 0.4167, 0.625, 0.4286, 0.375, 0.4286, 0.375, 0.4286, 0.625, 0.4286, 0.625, 0.4405, 0.375, 0.4405, 0.375, 0.4405, 0.625, 0.4405, 0.625, 0.4524, 0.375, 0.4524, 0.375, 0.4524, 0.625, 0.4524, 0.625, 0.4643, 0.375, 0.4643, 0.375, 0.4643, 0.625, 0.4643, 0.625, 0.4762, 0.375, 0.4762, 0.375, 0.4762, 0.625, 0.4762, 0.625, 0.4881, 0.375, 0.4881, 0.5001, 0.04962, 0.5001, 0.0, 0.625, 0.0, 0.625, 0.25, 0.375, 0.25, 0.375, 0.0, 0.4101, 0.0, 0.4101, 0.04962, 0.4101, 0.7004, 0.4101, 0.75, 0.375, 0.75, 0.375, 0.5, 0.625, 0.5, 0.625, 0.75, 0.5001, 0.75, 0.5001, 0.7004, 0.125, 0.5, 0.125, 0.75, 0.125, 0.75, 0.125, 0.5, 0.4101, 0.75, 0.375, 0.75, 0.375, 0.75, 0.4101, 0.75, 0.625, 0.75, 0.625, 0.75, 0.5001, 0.75, 0.5001, 0.75, 0.375, 0.75, 0.375, 0.5, 0.375, 0.5, 0.375, 0.75, 0.625, 0.25, 0.375, 0.25, 0.375, 0.25, 0.625, 0.25, 0.5001, 1.0, 0.625, 1.0, 0.625, 1.0, 0.5001, 1.0, 0.5001, 1.0, 0.6208, 1.0, 0.6183, 1.0, 0.5313, 1.0, 0.5001, 1.0, 0.4101, 1.0, 0.375, 1.0, 0.375, 1.0, 0.4101, 1.0, 0.625, 0.5, 0.625, 0.75, 0.625, 0.75, 0.625, 0.5, 0.0, 0.0, 0.0, 0.0, 0.0, 0.0, 0.0, 0.0, 0.0, 0.0, 0.0, 0.0, 0.0, 0.0, 0.0, 0.0, 0.0, 0.0, 0.0, 0.0, 0.0, 0.0, 0.0, 0.0, 0.0, 0.0, 0.0, 0.0, 0.0, 0.0, 0.0, 0.0, 0.0, 0.0, 0.0, 0.0, 0.0, 0.0, 0.0, 0.0, 0.0, 0.0, 0.0, 0.0, 0.0, 0.0, 0.0, 0.0, 0.0, 0.0, 0.0, 0.0, 0.0, 0.0, 0.0, 0.0, 0.0, 0.0, 0.0, 0.0, 0.0, 0.0, 0.0, 0.0, 0.0, 0.0, 0.0, 0.0, 0.0, 0.0, 0.0, 0.0, 0.0, 0.0, 0.0, 0.0, 0.0, 0.0, 0.0, 0.0, 0.0, 0.0, 0.0, 0.0, 0.0, 0.0, 0.0, 0.0, 0.0, 0.0, 0.0, 0.0, 0.0, 0.0, 0.0, 0.0, 0.0, 0.0, 0.0, 0.0, 0.0, 0.0, 0.0, 0.0, 0.0, 0.0, 0.0, 0.0, 0.0, 0.0, 0.0, 0.0, 0.0, 0.0, 0.0, 0.0, 0.0, 0.0, 0.0, 0.0, 0.0, 0.0, 0.0, 0.0, 0.0, 0.0, 0.0, 0.0, 0.0, 0.0, 0.0, 0.0, 0.0, 0.0, 0.0, 0.0, 0.0, 0.0, 0.0, 0.0, 0.0, 0.0, 0.0, 0.0, 0.0, 0.0, 0.0, 0.0, 0.0, 0.0, 0.0, 0.0, 0.0, 0.0, 0.0, 0.0, 0.0, 0.0, 0.0, 0.0, 0.0, 0.0, 0.0, 0.0, 0.0, 0.0, 0.0, 0.0, 0.0, 0.0, 0.0, 0.0, 0.5001, 0.9167, 0.625, 0.9167, 0.625, 0.9286, 0.5001, 0.9286, 0.0, 0.0, 0.0, 0.0, 0.0, 0.0, 0.0, 0.0, 0.5001, 0.9167, 0.625, 0.9167, 0.625, 0.9167, 0.5001, 0.9167, 0.625, 0.9286, 0.5001, 0.9286, 0.5001, 0.9286, 0.625, 0.9286])
me_001.materials.append(mat_002)
me_001.materials.append(mat_003)
me_001.materials.append(None)
me_001.update()

# ---- objects
ob_001 = bpy.data.objects.new('Куб.001', me_001)

# ---- transforms, parenting, visibility, modifiers, constraints
ob_001.location = (0.0, 0.0, -0.3319)
ob_001.rotation_euler = (0.05236, 0.0, 0.0)
ob_001.scale = (5.0, 6.37, 0.18)
ob_001.material_slots[2].link = 'OBJECT'; ob_001.material_slots[2].material = None

# ---- collection membership
col_collection.objects.link(ob_001)

# ---- scene / render settings (as saved in the file)
scene.frame_start = 1; scene.frame_end = 250; scene.frame_set(1)
scene.render.engine = 'BLENDER_EEVEE_NEXT'
scene.cycles.sampling_pattern = 'TABULATED_SOBOL'
scene.cycles.use_light_tree = False
scene.view_settings.view_transform = 'Filmic'
bpy.context.view_layer.update()

# ---- added for rendering (the .blend has no active camera and no usable light): camera, sun
cam_auto = bpy.data.cameras.new('AutoCamera')
cam_auto.lens = 50.0
cam_auto.sensor_width = 36.0
cam_auto.clip_end = 1000.0
ob_auto_camera = bpy.data.objects.new('AutoCamera', cam_auto)
scene.collection.objects.link(ob_auto_camera)
ob_auto_camera.location = (16.4809, -19.4094, 13.0771)
ob_auto_camera.rotation_euler = (1.09748, -7.21219e-08, 0.694738)
scene.camera = ob_auto_camera
light_auto_sun = bpy.data.lights.new('AutoSun', 'SUN')
light_auto_sun.energy = 3.0
light_auto_sun.angle = 0.0523599
ob_auto_sun = bpy.data.objects.new('AutoSun', light_auto_sun)
scene.collection.objects.link(ob_auto_sun)
ob_auto_sun.rotation_euler = (0.872665, 0.174533, 0.523599)
bpy.context.view_layer.update()

